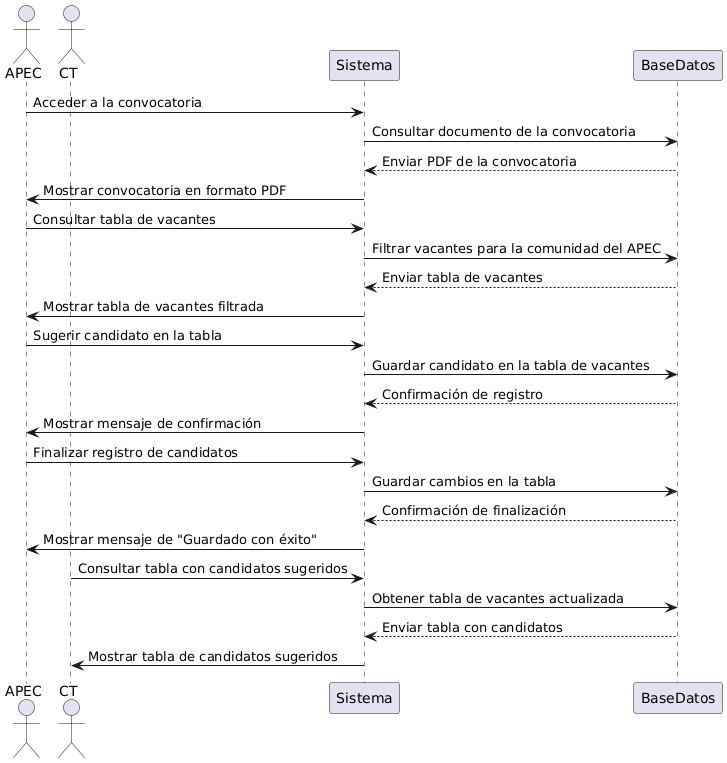

The diagram above was rendered by PlantUML. Its source (embedded in the PNG):
@startuml
actor APEC
actor CT
participant Sistema
participant BaseDatos

APEC -> Sistema: Acceder a la convocatoria
Sistema -> BaseDatos: Consultar documento de la convocatoria
BaseDatos --> Sistema: Enviar PDF de la convocatoria
Sistema -> APEC: Mostrar convocatoria en formato PDF

APEC -> Sistema: Consultar tabla de vacantes
Sistema -> BaseDatos: Filtrar vacantes para la comunidad del APEC
BaseDatos --> Sistema: Enviar tabla de vacantes
Sistema -> APEC: Mostrar tabla de vacantes filtrada

APEC -> Sistema: Sugerir candidato en la tabla
Sistema -> BaseDatos: Guardar candidato en la tabla de vacantes
BaseDatos --> Sistema: Confirmación de registro
Sistema -> APEC: Mostrar mensaje de confirmación

APEC -> Sistema: Finalizar registro de candidatos
Sistema -> BaseDatos: Guardar cambios en la tabla
BaseDatos --> Sistema: Confirmación de finalización
Sistema -> APEC: Mostrar mensaje de "Guardado con éxito"

CT -> Sistema: Consultar tabla con candidatos sugeridos
Sistema -> BaseDatos: Obtener tabla de vacantes actualizada
BaseDatos --> Sistema: Enviar tabla con candidatos
Sistema -> CT: Mostrar tabla de candidatos sugeridos
@enduml